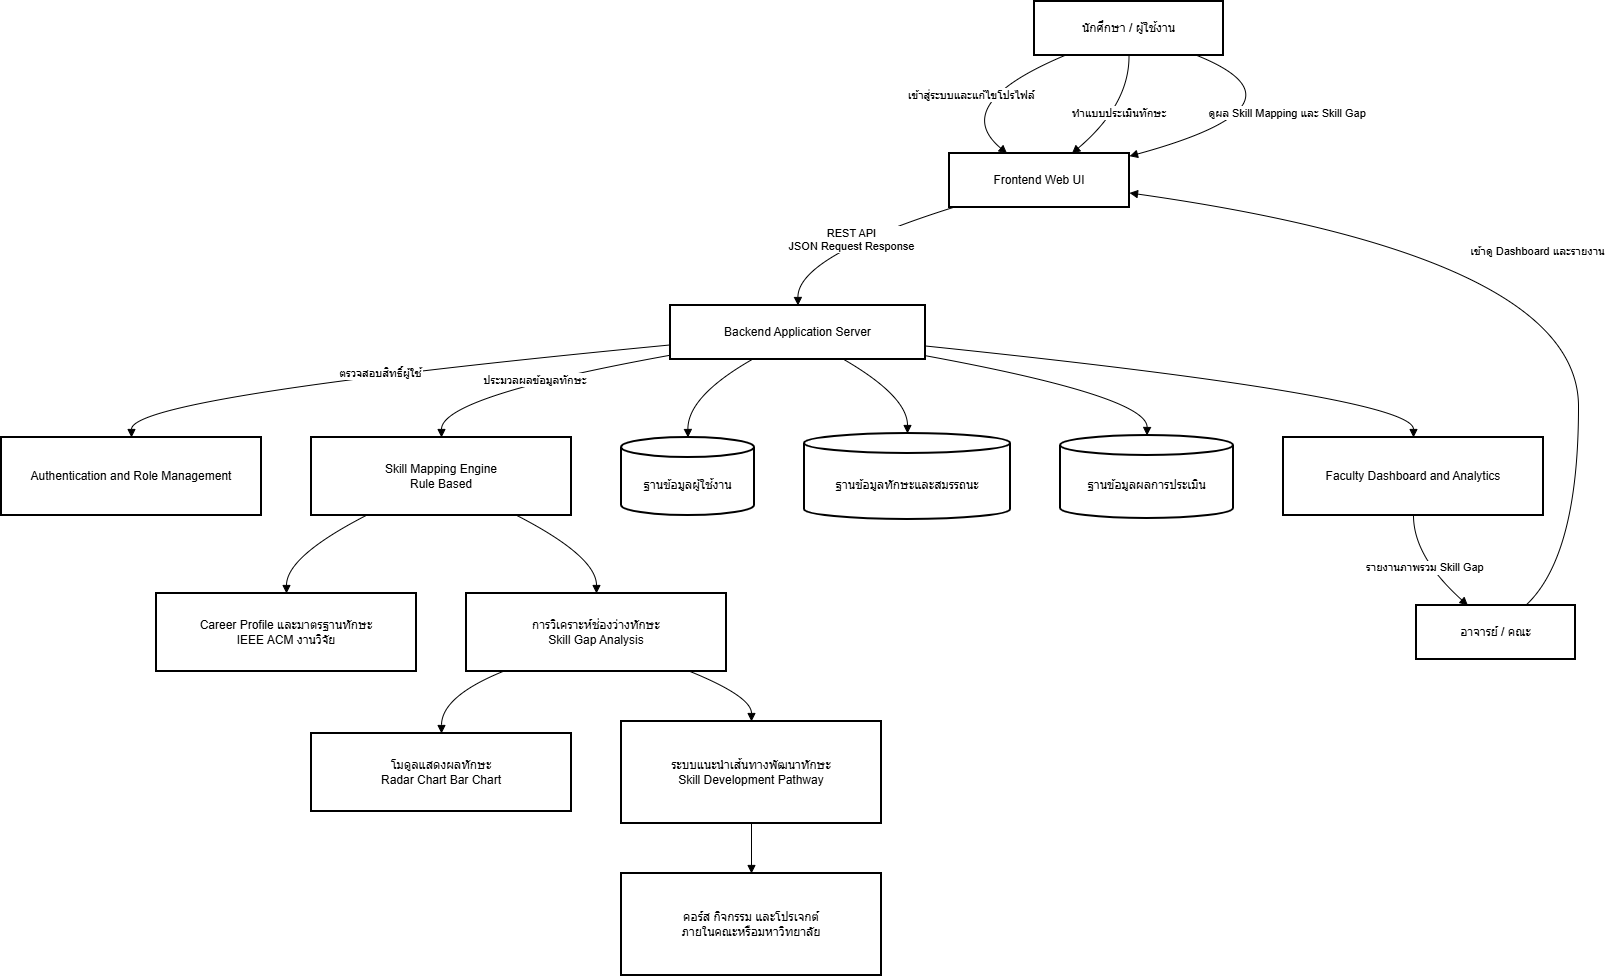

The diagram above was exported from draw.io. Its source (the exported page's mxGraphModel, read from the mxfile embedded in the PNG):
<mxGraphModel dx="2067" dy="898" grid="1" gridSize="10" guides="1" tooltips="1" connect="1" arrows="1" fold="1" page="1" pageScale="1" pageWidth="827" pageHeight="1169" math="0" shadow="0">
  <root>
    <mxCell id="0" />
    <mxCell id="1" parent="0" />
    <mxCell id="69StdfU-k8ZDQkCLWjam-1" parent="1" style="whiteSpace=wrap;strokeWidth=2;" value="นักศึกษา / ผู้ใช้งาน" vertex="1">
      <mxGeometry height="54" width="189" x="1053" y="20" as="geometry" />
    </mxCell>
    <mxCell id="69StdfU-k8ZDQkCLWjam-2" parent="1" style="whiteSpace=wrap;strokeWidth=2;" value="Frontend Web UI" vertex="1">
      <mxGeometry height="54" width="180" x="968" y="172" as="geometry" />
    </mxCell>
    <mxCell id="69StdfU-k8ZDQkCLWjam-3" parent="1" style="whiteSpace=wrap;strokeWidth=2;" value="อาจารย์ / คณะ" vertex="1">
      <mxGeometry height="54" width="159" x="1435" y="624" as="geometry" />
    </mxCell>
    <mxCell id="69StdfU-k8ZDQkCLWjam-4" parent="1" style="whiteSpace=wrap;strokeWidth=2;" value="Backend Application Server" vertex="1">
      <mxGeometry height="54" width="255" x="689" y="324" as="geometry" />
    </mxCell>
    <mxCell id="69StdfU-k8ZDQkCLWjam-5" parent="1" style="whiteSpace=wrap;strokeWidth=2;" value="Authentication and Role Management" vertex="1">
      <mxGeometry height="78" width="260" x="20" y="456" as="geometry" />
    </mxCell>
    <mxCell id="69StdfU-k8ZDQkCLWjam-6" parent="1" style="whiteSpace=wrap;strokeWidth=2;" value="Skill Mapping Engine&#10;Rule Based" vertex="1">
      <mxGeometry height="78" width="260" x="330" y="456" as="geometry" />
    </mxCell>
    <mxCell id="69StdfU-k8ZDQkCLWjam-7" parent="1" style="shape=cylinder3;boundedLbl=1;backgroundOutline=1;size=10;strokeWidth=2;whiteSpace=wrap;" value="ฐานข้อมูลผู้ใช้งาน" vertex="1">
      <mxGeometry height="78" width="133" x="640" y="456" as="geometry" />
    </mxCell>
    <mxCell id="69StdfU-k8ZDQkCLWjam-8" parent="1" style="shape=cylinder3;boundedLbl=1;backgroundOutline=1;size=10;strokeWidth=2;whiteSpace=wrap;" value="ฐานข้อมูลทักษะและสมรรถนะ" vertex="1">
      <mxGeometry height="86" width="206" x="823" y="452" as="geometry" />
    </mxCell>
    <mxCell id="69StdfU-k8ZDQkCLWjam-9" parent="1" style="shape=cylinder3;boundedLbl=1;backgroundOutline=1;size=10;strokeWidth=2;whiteSpace=wrap;" value="ฐานข้อมูลผลการประเมิน" vertex="1">
      <mxGeometry height="83" width="173" x="1079" y="454" as="geometry" />
    </mxCell>
    <mxCell id="69StdfU-k8ZDQkCLWjam-10" parent="1" style="whiteSpace=wrap;strokeWidth=2;" value="Career Profile และมาตรฐานทักษะ&#10;IEEE ACM งานวิจัย" vertex="1">
      <mxGeometry height="78" width="260" x="175" y="612" as="geometry" />
    </mxCell>
    <mxCell id="69StdfU-k8ZDQkCLWjam-11" parent="1" style="whiteSpace=wrap;strokeWidth=2;" value="การวิเคราะห์ช่องว่างทักษะ&#10;Skill Gap Analysis" vertex="1">
      <mxGeometry height="78" width="260" x="485" y="612" as="geometry" />
    </mxCell>
    <mxCell id="69StdfU-k8ZDQkCLWjam-12" parent="1" style="whiteSpace=wrap;strokeWidth=2;" value="โมดูลแสดงผลทักษะ&#10;Radar Chart Bar Chart" vertex="1">
      <mxGeometry height="78" width="260" x="330" y="752" as="geometry" />
    </mxCell>
    <mxCell id="69StdfU-k8ZDQkCLWjam-13" parent="1" style="whiteSpace=wrap;strokeWidth=2;" value="ระบบแนะนำเส้นทางพัฒนาทักษะ&#10;Skill Development Pathway" vertex="1">
      <mxGeometry height="102" width="260" x="640" y="740" as="geometry" />
    </mxCell>
    <mxCell id="69StdfU-k8ZDQkCLWjam-14" parent="1" style="whiteSpace=wrap;strokeWidth=2;" value="คอร์ส กิจกรรม และโปรเจกต์&#10;ภายในคณะหรือมหาวิทยาลัย" vertex="1">
      <mxGeometry height="102" width="260" x="640" y="892" as="geometry" />
    </mxCell>
    <mxCell id="69StdfU-k8ZDQkCLWjam-15" parent="1" style="whiteSpace=wrap;strokeWidth=2;" value="Faculty Dashboard and Analytics" vertex="1">
      <mxGeometry height="78" width="260" x="1302" y="456" as="geometry" />
    </mxCell>
    <mxCell id="69StdfU-k8ZDQkCLWjam-16" edge="1" parent="1" source="69StdfU-k8ZDQkCLWjam-1" style="curved=1;startArrow=none;endArrow=block;exitX=0.16;exitY=1;entryX=0.32;entryY=0;rounded=0;" target="69StdfU-k8ZDQkCLWjam-2" value="เข้าสู่ระบบและแก้ไขโปรไฟล์">
      <mxGeometry relative="1" as="geometry">
        <Array as="points">
          <mxPoint x="967" y="123" />
        </Array>
      </mxGeometry>
    </mxCell>
    <mxCell id="69StdfU-k8ZDQkCLWjam-17" edge="1" parent="1" source="69StdfU-k8ZDQkCLWjam-1" style="curved=1;startArrow=none;endArrow=block;exitX=0.5;exitY=1;entryX=0.68;entryY=0;rounded=0;" target="69StdfU-k8ZDQkCLWjam-2" value="ทำแบบประเมินทักษะ">
      <mxGeometry relative="1" as="geometry">
        <Array as="points">
          <mxPoint x="1148" y="123" />
        </Array>
      </mxGeometry>
    </mxCell>
    <mxCell id="69StdfU-k8ZDQkCLWjam-18" edge="1" parent="1" source="69StdfU-k8ZDQkCLWjam-1" style="curved=1;startArrow=none;endArrow=block;exitX=0.86;exitY=1;entryX=1;entryY=0.05;rounded=0;" target="69StdfU-k8ZDQkCLWjam-2" value="ดูผล Skill Mapping และ Skill Gap">
      <mxGeometry relative="1" as="geometry">
        <Array as="points">
          <mxPoint x="1337" y="123" />
        </Array>
      </mxGeometry>
    </mxCell>
    <mxCell id="69StdfU-k8ZDQkCLWjam-19" edge="1" parent="1" source="69StdfU-k8ZDQkCLWjam-3" style="curved=1;startArrow=none;endArrow=block;exitX=0.69;exitY=-0.01;entryX=1;entryY=0.73;rounded=0;" target="69StdfU-k8ZDQkCLWjam-2" value="เข้าดู Dashboard และรายงาน">
      <mxGeometry relative="1" as="geometry">
        <Array as="points">
          <mxPoint x="1597" y="575" />
          <mxPoint x="1597" y="275" />
        </Array>
      </mxGeometry>
    </mxCell>
    <mxCell id="69StdfU-k8ZDQkCLWjam-20" edge="1" parent="1" source="69StdfU-k8ZDQkCLWjam-2" style="curved=1;startArrow=none;endArrow=block;exitX=0.02;exitY=1;entryX=0.5;entryY=0;rounded=0;" target="69StdfU-k8ZDQkCLWjam-4" value="REST API&#10;JSON Request Response">
      <mxGeometry relative="1" as="geometry">
        <Array as="points">
          <mxPoint x="816" y="275" />
        </Array>
      </mxGeometry>
    </mxCell>
    <mxCell id="69StdfU-k8ZDQkCLWjam-21" edge="1" parent="1" source="69StdfU-k8ZDQkCLWjam-4" style="curved=1;startArrow=none;endArrow=block;exitX=0;exitY=0.73;entryX=0.5;entryY=0;rounded=0;" target="69StdfU-k8ZDQkCLWjam-5" value="ตรวจสอบสิทธิ์ผู้ใช้">
      <mxGeometry relative="1" as="geometry">
        <Array as="points">
          <mxPoint x="150" y="415" />
        </Array>
      </mxGeometry>
    </mxCell>
    <mxCell id="69StdfU-k8ZDQkCLWjam-22" edge="1" parent="1" source="69StdfU-k8ZDQkCLWjam-4" style="curved=1;startArrow=none;endArrow=block;exitX=0;exitY=0.92;entryX=0.5;entryY=0;rounded=0;" target="69StdfU-k8ZDQkCLWjam-6" value="ประมวลผลข้อมูลทักษะ">
      <mxGeometry relative="1" as="geometry">
        <Array as="points">
          <mxPoint x="460" y="415" />
        </Array>
      </mxGeometry>
    </mxCell>
    <mxCell id="69StdfU-k8ZDQkCLWjam-23" edge="1" parent="1" source="69StdfU-k8ZDQkCLWjam-4" style="curved=1;startArrow=none;endArrow=block;exitX=0.32;exitY=1;entryX=0.5;entryY=0;rounded=0;" target="69StdfU-k8ZDQkCLWjam-7" value="">
      <mxGeometry relative="1" as="geometry">
        <Array as="points">
          <mxPoint x="706" y="415" />
        </Array>
      </mxGeometry>
    </mxCell>
    <mxCell id="69StdfU-k8ZDQkCLWjam-24" edge="1" parent="1" source="69StdfU-k8ZDQkCLWjam-4" style="curved=1;startArrow=none;endArrow=block;exitX=0.68;exitY=1;entryX=0.5;entryY=0;rounded=0;" target="69StdfU-k8ZDQkCLWjam-8" value="">
      <mxGeometry relative="1" as="geometry">
        <Array as="points">
          <mxPoint x="926" y="415" />
        </Array>
      </mxGeometry>
    </mxCell>
    <mxCell id="69StdfU-k8ZDQkCLWjam-25" edge="1" parent="1" source="69StdfU-k8ZDQkCLWjam-4" style="curved=1;startArrow=none;endArrow=block;exitX=1;exitY=0.93;entryX=0.5;entryY=-0.01;rounded=0;" target="69StdfU-k8ZDQkCLWjam-9" value="">
      <mxGeometry relative="1" as="geometry">
        <Array as="points">
          <mxPoint x="1166" y="415" />
        </Array>
      </mxGeometry>
    </mxCell>
    <mxCell id="69StdfU-k8ZDQkCLWjam-26" edge="1" parent="1" source="69StdfU-k8ZDQkCLWjam-6" style="curved=1;startArrow=none;endArrow=block;exitX=0.21;exitY=1;entryX=0.5;entryY=0;rounded=0;" target="69StdfU-k8ZDQkCLWjam-10" value="">
      <mxGeometry relative="1" as="geometry">
        <Array as="points">
          <mxPoint x="305" y="575" />
        </Array>
      </mxGeometry>
    </mxCell>
    <mxCell id="69StdfU-k8ZDQkCLWjam-27" edge="1" parent="1" source="69StdfU-k8ZDQkCLWjam-6" style="curved=1;startArrow=none;endArrow=block;exitX=0.79;exitY=1;entryX=0.5;entryY=0;rounded=0;" target="69StdfU-k8ZDQkCLWjam-11" value="">
      <mxGeometry relative="1" as="geometry">
        <Array as="points">
          <mxPoint x="615" y="575" />
        </Array>
      </mxGeometry>
    </mxCell>
    <mxCell id="69StdfU-k8ZDQkCLWjam-28" edge="1" parent="1" source="69StdfU-k8ZDQkCLWjam-11" style="curved=1;startArrow=none;endArrow=block;exitX=0.14;exitY=1;entryX=0.5;entryY=0;rounded=0;" target="69StdfU-k8ZDQkCLWjam-12" value="">
      <mxGeometry relative="1" as="geometry">
        <Array as="points">
          <mxPoint x="460" y="715" />
        </Array>
      </mxGeometry>
    </mxCell>
    <mxCell id="69StdfU-k8ZDQkCLWjam-29" edge="1" parent="1" source="69StdfU-k8ZDQkCLWjam-11" style="curved=1;startArrow=none;endArrow=block;exitX=0.86;exitY=1;entryX=0.5;entryY=0;rounded=0;" target="69StdfU-k8ZDQkCLWjam-13" value="">
      <mxGeometry relative="1" as="geometry">
        <Array as="points">
          <mxPoint x="770" y="715" />
        </Array>
      </mxGeometry>
    </mxCell>
    <mxCell id="69StdfU-k8ZDQkCLWjam-30" edge="1" parent="1" source="69StdfU-k8ZDQkCLWjam-13" style="curved=1;startArrow=none;endArrow=block;exitX=0.5;exitY=1;entryX=0.5;entryY=0;rounded=0;" target="69StdfU-k8ZDQkCLWjam-14" value="">
      <mxGeometry relative="1" as="geometry">
        <Array as="points" />
      </mxGeometry>
    </mxCell>
    <mxCell id="69StdfU-k8ZDQkCLWjam-31" edge="1" parent="1" source="69StdfU-k8ZDQkCLWjam-4" style="curved=1;startArrow=none;endArrow=block;exitX=1;exitY=0.75;entryX=0.5;entryY=0;rounded=0;" target="69StdfU-k8ZDQkCLWjam-15" value="">
      <mxGeometry relative="1" as="geometry">
        <Array as="points">
          <mxPoint x="1432" y="415" />
        </Array>
      </mxGeometry>
    </mxCell>
    <mxCell id="69StdfU-k8ZDQkCLWjam-32" edge="1" parent="1" source="69StdfU-k8ZDQkCLWjam-15" style="curved=1;startArrow=none;endArrow=block;exitX=0.5;exitY=1;entryX=0.32;entryY=-0.01;rounded=0;" target="69StdfU-k8ZDQkCLWjam-3" value="รายงานภาพรวม Skill Gap">
      <mxGeometry relative="1" as="geometry">
        <Array as="points">
          <mxPoint x="1432" y="575" />
        </Array>
      </mxGeometry>
    </mxCell>
  </root>
</mxGraphModel>